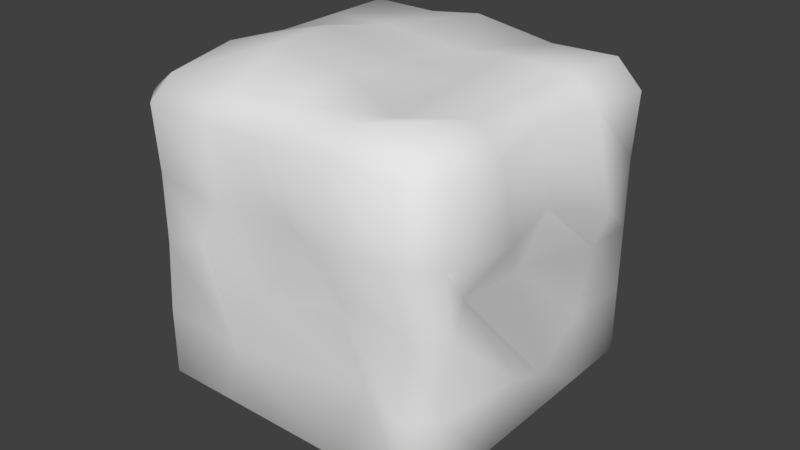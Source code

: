 # Source: Brick_1x1_Deformed.blend  (saved by Blender 2.79.0; exported with 4.5.12 LTS)
import bpy
from mathutils import Matrix  # noqa: F401  (used for matrix-valued properties, if any)

bpy.ops.wm.read_factory_settings(use_empty=True)
scene = bpy.context.scene
scene.name = 'Scene'

# ---- collections
col_collection_1 = bpy.data.collections.new('Collection 1'); scene.collection.children.link(col_collection_1)

# ---- world
world_world = bpy.data.worlds.new('World'); scene.world = world_world
world_world.color = (0.05088, 0.05088, 0.05088)
world_world.use_sun_shadow = False
world_world.sun_shadow_jitter_overblur = 0.0
world_world.cycles.sampling_method = 'MANUAL'

# ---- meshes
me_cube_001 = bpy.data.meshes.new('Cube.001')
me_cube_001.from_pydata([(-0.265, -0.265, -0.315), (-0.265, -0.315, -0.265), (-0.315, -0.265, -0.265), (-0.265, -0.315, 0.265), (-0.265, -0.265, 0.3049), (-0.315, -0.265, 0.265), (-0.265, 0.265, -0.315), (-0.315, 0.265, -0.265), (-0.265, 0.315, -0.265), (-0.265, 0.265, 0.315), (-0.265, 0.315, 0.265), (-0.315, 0.265, 0.265), (0.265, -0.265, -0.315), (0.315, -0.265, -0.265), (0.265, -0.315, -0.265), (0.2531, -0.2515, 0.315), (0.2531, -0.3015, 0.265), (0.3031, -0.2515, 0.265), (0.265, 0.265, -0.315), (0.265, 0.315, -0.265), (0.315, 0.265, -0.265), (0.2788, 0.2528, 0.3157), (0.3288, 0.2528, 0.2657), (0.2788, 0.3028, 0.2657), (-0.265, 0.1325, -0.315), (-0.265, 0.0, -0.315), (-0.265, -0.1325, -0.315), (-0.315, -0.1325, -0.265), (-0.315, 0.0, -0.265), (-0.315, 0.1325, -0.265), (-0.265, -0.315, -0.1325), (-0.2463, -0.3206, 0.0131), (-0.2463, -0.3206, 0.1456), (-0.2963, -0.2706, 0.1456), (-0.2963, -0.2706, 0.0131), (-0.315, -0.265, -0.1325), (-0.265, -0.1325, 0.327), (-0.265, 0.0, 0.315), (-0.265, 0.1325, 0.315), (-0.315, 0.1325, 0.265), (-0.315, 0.0, 0.265), (-0.315, -0.1325, 0.265), (-0.2658, 0.3061, 0.1561), (-0.265, 0.315, 0.0), (-0.265, 0.315, -0.1325), (-0.315, 0.265, -0.1325), (-0.315, 0.265, 0.0), (-0.3158, 0.2561, 0.1561), (0.1325, 0.265, -0.315), (0.0, 0.265, -0.315), (-0.1325, 0.265, -0.315), (-0.1325, 0.315, -0.265), (0.0, 0.315, -0.265), (0.1325, 0.315, -0.265), (-0.1325, 0.265, 0.315), (-0.02512, 0.2675, 0.3296), (0.1369, 0.2681, 0.3057), (0.1369, 0.3181, 0.2557), (-0.02512, 0.3175, 0.2796), (-0.1325, 0.315, 0.265), (0.315, 0.265, 0.1325), (0.315, 0.265, 0.0), (0.315, 0.265, -0.1325), (0.265, 0.315, -0.1325), (0.265, 0.315, 0.0), (0.265, 0.315, 0.1325), (0.265, -0.1325, -0.315), (0.265, 0.0, -0.315), (0.265, 0.1325, -0.315), (0.315, 0.1325, -0.265), (0.315, 0.0, -0.265), (0.315, -0.1325, -0.265), (0.265, 0.1325, 0.315), (0.2402, -0.00419, 0.305), (0.265, -0.1325, 0.315), (0.315, -0.1325, 0.265), (0.2902, -0.00419, 0.265), (0.315, 0.1325, 0.265), (0.265, -0.315, 0.1325), (0.2718, -0.3037, 0.0105), (0.265, -0.315, -0.1325), (0.315, -0.265, -0.1325), (0.3218, -0.2537, 0.0105), (0.315, -0.265, 0.1325), (-0.1325, -0.265, -0.315), (0.0, -0.265, -0.315), (0.1325, -0.265, -0.315), (0.1325, -0.315, -0.265), (0.0, -0.315, -0.265), (-0.1325, -0.315, -0.265), (0.1325, -0.265, 0.315), (0.0, -0.265, 0.3186), (-0.1081, -0.2695, 0.315), (-0.1325, -0.315, 0.265), (0.0, -0.315, 0.265), (0.1206, -0.3015, 0.265), (-0.1744, 0.1117, -0.3289), (-0.1213, 0.05464, -0.309), (-0.165, -0.1659, -0.3043), (0.0161, 0.07432, -0.3191), (-0.0252, -0.001175, -0.2876), (0.02171, -0.1596, -0.328), (0.1444, 0.08388, -0.353), (0.1333, -0.02177, -0.3164), (0.1485, -0.142, -0.3058), (-0.1342, 0.3146, -0.1325), (0.006205, 0.3221, -0.1637), (0.1529, 0.2766, -0.1777), (-0.1292, 0.3285, -0.004436), (-0.00531, 0.3598, -0.00342), (0.146, 0.3156, 0.003048), (-0.1053, 0.2802, 0.1274), (-0.0466, 0.2823, 0.1647), (0.09557, 0.3236, 0.08305), (-0.3325, -0.134, -0.1345), (-0.2697, -0.03968, -0.1585), (-0.2742, 0.1328, -0.1184), (-0.3154, -0.1361, -0.001943), (-0.3063, 0.01406, -0.001436), (-0.3031, 0.09246, -0.0511), (-0.3177, -0.1317, 0.1327), (-0.3645, -0.01114, 0.1306), (-0.3199, 0.1302, 0.1281), (0.1404, 0.1341, 0.3176), (0.1241, 0.02072, 0.2989), (0.1554, -0.1869, 0.3068), (0.02054, 0.1484, 0.2965), (0.003943, -0.000384, 0.3168), (0.004804, -0.1351, 0.3325), (-0.1323, 0.1325, 0.3202), (-0.1536, -0.01049, 0.3471), (-0.1281, -0.1453, 0.3545), (0.3049, 0.1336, -0.1331), (0.3286, -0.0113, -0.1712), (0.3604, -0.1353, -0.101), (0.3185, 0.1503, 0.001624), (0.2766, -0.01854, 0.01322), (0.2855, -0.1808, 0.03895), (0.3701, 0.1005, 0.1112), (0.3148, -0.002181, 0.137), (0.3353, -0.1255, 0.1248), (0.1897, -0.2975, -0.1151), (-0.06197, -0.3313, -0.1303), (-0.1172, -0.2952, -0.1618), (0.1237, -0.2761, -0.009025), (-0.005884, -0.3198, -0.00606), (-0.1631, -0.3168, 0.04648), (0.1494, -0.348, 0.1456), (0.04502, -0.3109, 0.1365), (-0.142, -0.2925, 0.1094)], [], [(149, 93, 3, 32), (140, 75, 17, 83), (131, 36, 4, 92), (122, 39, 11, 47), (113, 57, 23, 65), (0, 1, 2), (3, 4, 5), (6, 7, 8), (9, 10, 11), (12, 13, 14), (15, 16, 17), (18, 19, 20), (21, 22, 23), (26, 0, 2, 27), (32, 3, 5, 33), (38, 9, 11, 39), (44, 8, 7, 45), (50, 6, 8, 51), (56, 21, 23, 57), (62, 20, 19, 63), (68, 18, 20, 69), (74, 15, 17, 75), (80, 14, 13, 81), (86, 12, 14, 87), (92, 4, 3, 93), (104, 66, 12, 86), (26, 98, 84, 0), (98, 101, 85, 84), (101, 104, 86, 85), (6, 50, 96, 24), (24, 96, 97, 25), (25, 97, 98, 26), (50, 49, 99, 96), (96, 99, 100, 97), (97, 100, 101, 98), (49, 48, 102, 99), (99, 102, 103, 100), (100, 103, 104, 101), (48, 18, 68, 102), (102, 68, 67, 103), (103, 67, 66, 104), (15, 90, 95, 16), (90, 91, 94, 95), (91, 92, 93, 94), (0, 84, 89, 1), (84, 85, 88, 89), (85, 86, 87, 88), (16, 78, 83, 17), (78, 79, 82, 83), (79, 80, 81, 82), (21, 72, 77, 22), (72, 73, 76, 77), (73, 74, 75, 76), (12, 66, 71, 13), (66, 67, 70, 71), (67, 68, 69, 70), (22, 60, 65, 23), (60, 61, 64, 65), (61, 62, 63, 64), (9, 54, 59, 10), (54, 55, 58, 59), (55, 56, 57, 58), (18, 48, 53, 19), (48, 49, 52, 53), (49, 50, 51, 52), (10, 42, 47, 11), (42, 43, 46, 47), (43, 44, 45, 46), (4, 36, 41, 5), (36, 37, 40, 41), (37, 38, 39, 40), (1, 30, 35, 2), (30, 31, 34, 35), (31, 32, 33, 34), (6, 24, 29, 7), (24, 25, 28, 29), (25, 26, 27, 28), (53, 107, 63, 19), (107, 110, 64, 63), (110, 113, 65, 64), (8, 44, 105, 51), (51, 105, 106, 52), (52, 106, 107, 53), (44, 43, 108, 105), (105, 108, 109, 106), (106, 109, 110, 107), (43, 42, 111, 108), (108, 111, 112, 109), (109, 112, 113, 110), (42, 10, 59, 111), (111, 59, 58, 112), (112, 58, 57, 113), (29, 116, 45, 7), (116, 119, 46, 45), (119, 122, 47, 46), (2, 35, 114, 27), (27, 114, 115, 28), (28, 115, 116, 29), (35, 34, 117, 114), (114, 117, 118, 115), (115, 118, 119, 116), (34, 33, 120, 117), (117, 120, 121, 118), (118, 121, 122, 119), (33, 5, 41, 120), (120, 41, 40, 121), (121, 40, 39, 122), (74, 125, 90, 15), (125, 128, 91, 90), (128, 131, 92, 91), (21, 56, 123, 72), (72, 123, 124, 73), (73, 124, 125, 74), (56, 55, 126, 123), (123, 126, 127, 124), (124, 127, 128, 125), (55, 54, 129, 126), (126, 129, 130, 127), (127, 130, 131, 128), (54, 9, 38, 129), (129, 38, 37, 130), (130, 37, 36, 131), (71, 134, 81, 13), (134, 137, 82, 81), (137, 140, 83, 82), (20, 62, 132, 69), (69, 132, 133, 70), (70, 133, 134, 71), (62, 61, 135, 132), (132, 135, 136, 133), (133, 136, 137, 134), (61, 60, 138, 135), (135, 138, 139, 136), (136, 139, 140, 137), (60, 22, 77, 138), (138, 77, 76, 139), (139, 76, 75, 140), (89, 143, 30, 1), (143, 146, 31, 30), (146, 149, 32, 31), (14, 80, 141, 87), (87, 141, 142, 88), (88, 142, 143, 89), (80, 79, 144, 141), (141, 144, 145, 142), (142, 145, 146, 143), (79, 78, 147, 144), (144, 147, 148, 145), (145, 148, 149, 146), (78, 16, 95, 147), (147, 95, 94, 148), (148, 94, 93, 149)])
me_cube_001.polygons.foreach_set('use_smooth', [True] * 152)
_uv = me_cube_001.uv_layers.new(name='UVMap')
_uv.uv.foreach_set('vector', [0.2257, 0.4994, 0.308, 0.5079, 0.3084, 0.5632, 0.2451, 0.5585, 0.2328, 0.2079, 0.3071, 0.2202, 0.3069, 0.2911, 0.2367, 0.2936, 0.4237, 0.7621, 0.4303, 0.8569, 0.3601, 0.8569, 0.3578, 0.7481, 0.4308, 0.3074, 0.4296, 0.4023, 0.3595, 0.4023, 0.3642, 0.3268, 0.8557, 0.7191, 0.8369, 0.8394, 0.7738, 0.8486, 0.7836, 0.7563, 0.3062, 0.9653, 0.3333, 0.9653, 0.3068, 1.0, 0.3335, 0.8569, 0.3601, 0.8569, 0.3599, 0.8916, 0.3599, 0.0, 0.3595, 0.03483, 0.3335, 0.03467, 0.6406, 0.8569, 0.6669, 0.8569, 0.6404, 0.8916, 0.0, 0.3145, 0.02631, 0.2936, 0.02635, 0.3422, 0.3335, 0.312, 0.3069, 0.3397, 0.3069, 0.2911, 0.7667, 0.4452, 0.7836, 0.4809, 0.7463, 0.4807, 0.757, 0.8821, 0.7366, 0.8484, 0.7738, 0.8486, 0.5703, 1.885e-05, 0.6404, 2.511e-05, 0.64, 0.03485, 0.5699, 0.03484, 0.67, 0.3193, 0.6668, 0.4022, 0.64, 0.4023, 0.6431, 0.3195, 0.5705, 0.8569, 0.6406, 0.8569, 0.6404, 0.8916, 0.5703, 0.8916, 0.3335, 0.1265, 0.3335, 0.03467, 0.3595, 0.03483, 0.3595, 0.1267, 0.02576, 0.8734, 0.02576, 0.9653, 0.0, 0.9653, 0.0, 0.8735, 0.6422, 0.5782, 0.6342, 0.4799, 0.6604, 0.4798, 0.6684, 0.5782, 0.7463, 0.5725, 0.7463, 0.4807, 0.7836, 0.4809, 0.7836, 0.5727, 0.09586, 0.5978, 0.02576, 0.5978, 0.02645, 0.5632, 0.09655, 0.5632, 0.4303, 0.4894, 0.3673, 0.4977, 0.3671, 0.463, 0.43, 0.4547, 0.09647, 0.3422, 0.02635, 0.3422, 0.02631, 0.2936, 0.09643, 0.2936, 0.3062, 0.6897, 0.3062, 0.5978, 0.3333, 0.5978, 0.3333, 0.6897, 0.3578, 0.7481, 0.3601, 0.8569, 0.3335, 0.8569, 0.3335, 0.765, 0.2412, 0.6786, 0.2361, 0.5978, 0.3062, 0.5978, 0.3062, 0.6897, 0.2361, 0.9653, 0.2539, 0.896, 0.3062, 0.8734, 0.3062, 0.9653, 0.2539, 0.896, 0.2502, 0.7665, 0.3062, 0.7815, 0.3062, 0.8734, 0.2502, 0.7665, 0.2412, 0.6786, 0.3062, 0.6897, 0.3062, 0.7815, 0.02576, 0.9653, 0.02576, 0.8734, 0.1066, 0.9024, 0.09586, 0.9653, 0.09586, 0.9653, 0.1066, 0.9024, 0.1371, 0.8656, 0.166, 0.9653, 0.166, 0.9653, 0.1371, 0.8656, 0.2539, 0.896, 0.2361, 0.9653, 0.02576, 0.8734, 0.02576, 0.7815, 0.1266, 0.7704, 0.1066, 0.9024, 0.1066, 0.9024, 0.1266, 0.7704, 0.167, 0.799, 0.1371, 0.8656, 0.1371, 0.8656, 0.167, 0.799, 0.2502, 0.7665, 0.2539, 0.896, 0.02576, 0.7815, 0.02576, 0.6897, 0.1211, 0.6814, 0.1266, 0.7704, 0.1266, 0.7704, 0.1211, 0.6814, 0.1775, 0.6891, 0.167, 0.799, 0.167, 0.799, 0.1775, 0.6891, 0.2412, 0.6786, 0.2502, 0.7665, 0.02576, 0.6897, 0.02576, 0.5978, 0.09586, 0.5978, 0.1211, 0.6814, 0.1211, 0.6814, 0.09586, 0.5978, 0.166, 0.5978, 0.1775, 0.6891, 0.1775, 0.6891, 0.166, 0.5978, 0.2361, 0.5978, 0.2412, 0.6786, 0.3673, 0.4977, 0.3601, 0.5813, 0.3406, 0.5896, 0.3406, 0.4977, 0.3601, 0.5813, 0.3602, 0.6732, 0.3335, 0.6732, 0.3406, 0.5896, 0.3602, 0.6732, 0.3578, 0.7481, 0.3335, 0.765, 0.3335, 0.6732, 0.3062, 0.9653, 0.3062, 0.8734, 0.3333, 0.8735, 0.3333, 0.9653, 0.3062, 0.8734, 0.3062, 0.7815, 0.3333, 0.7816, 0.3333, 0.8735, 0.3062, 0.7815, 0.3062, 0.6897, 0.3333, 0.6897, 0.3333, 0.7816, 0.3069, 0.3397, 0.2367, 0.3422, 0.2367, 0.2936, 0.3069, 0.2911, 0.2367, 0.3422, 0.1722, 0.3331, 0.1721, 0.2846, 0.2367, 0.2936, 0.1722, 0.3331, 0.09647, 0.3422, 0.09643, 0.2936, 0.1721, 0.2846, 0.6342, 0.4799, 0.5705, 0.4894, 0.5703, 0.4547, 0.634, 0.4452, 0.5705, 0.4894, 0.4981, 0.5066, 0.4979, 0.4719, 0.5703, 0.4547, 0.4981, 0.5066, 0.4303, 0.4894, 0.43, 0.4547, 0.4979, 0.4719, 0.3062, 0.5978, 0.2361, 0.5978, 0.2367, 0.5632, 0.3068, 0.5632, 0.2361, 0.5978, 0.166, 0.5978, 0.1666, 0.5632, 0.2367, 0.5632, 0.166, 0.5978, 0.09586, 0.5978, 0.09655, 0.5632, 0.1666, 0.5632, 0.7366, 0.8484, 0.7463, 0.7561, 0.7836, 0.7563, 0.7738, 0.8486, 0.7463, 0.7561, 0.7463, 0.6643, 0.7836, 0.6645, 0.7836, 0.7563, 0.7463, 0.6643, 0.7463, 0.5725, 0.7836, 0.5727, 0.7836, 0.6645, 0.6406, 0.8569, 0.6406, 0.7651, 0.6669, 0.765, 0.6669, 0.8569, 0.6406, 0.7651, 0.642, 0.6906, 0.6682, 0.6906, 0.6669, 0.765, 0.642, 0.6906, 0.6422, 0.5782, 0.6684, 0.5782, 0.6682, 0.6906, 0.02576, 0.5978, 0.02576, 0.6897, 1.577e-08, 0.6897, 1.577e-08, 0.5978, 0.02576, 0.6897, 0.02576, 0.7815, 1.577e-08, 0.7816, 1.577e-08, 0.6897, 0.02576, 0.7815, 0.02576, 0.8734, 0.0, 0.8735, 1.577e-08, 0.7816, 0.3335, 0.4022, 0.3382, 0.3267, 0.3642, 0.3268, 0.3595, 0.4023, 0.3382, 0.3267, 0.3335, 0.2184, 0.3595, 0.2186, 0.3642, 0.3268, 0.3335, 0.2184, 0.3335, 0.1265, 0.3595, 0.1267, 0.3595, 0.2186, 0.6404, 0.4299, 0.5703, 0.4452, 0.5699, 0.4023, 0.64, 0.4023, 0.5703, 0.4452, 0.5001, 0.4368, 0.4997, 0.4023, 0.5699, 0.4023, 0.5004, 0.8569, 0.5705, 0.8569, 0.5703, 0.8916, 0.5002, 0.8916, 0.6668, 0.0347, 0.6668, 0.1266, 0.64, 0.1267, 0.64, 0.03485, 0.6668, 0.1266, 0.67, 0.2275, 0.6431, 0.2276, 0.64, 0.1267, 0.67, 0.2275, 0.67, 0.3193, 0.6431, 0.3195, 0.6431, 0.2276, 0.3599, 0.0, 0.43, 6.282e-06, 0.4296, 0.03483, 0.3595, 0.03483, 0.43, 6.282e-06, 0.5001, 1.256e-05, 0.4997, 0.03484, 0.4296, 0.03483, 0.5001, 1.256e-05, 0.5703, 1.885e-05, 0.5699, 0.03484, 0.4997, 0.03484, 0.8377, 0.4785, 0.8164, 0.5385, 0.7836, 0.5727, 0.7836, 0.4809, 0.8164, 0.5385, 0.8323, 0.6644, 0.7836, 0.6645, 0.7836, 0.5727, 0.8323, 0.6644, 0.8557, 0.7191, 0.7836, 0.7563, 0.7836, 0.6645, 1.0, 0.4711, 1.0, 0.5629, 0.9464, 0.5653, 0.9459, 0.4736, 0.9459, 0.4736, 0.9464, 0.5653, 0.8916, 0.5465, 0.8918, 0.476, 0.8918, 0.476, 0.8916, 0.5465, 0.8164, 0.5385, 0.8377, 0.4785, 1.0, 0.5629, 1.0, 0.6547, 0.9491, 0.6544, 0.9464, 0.5653, 0.9464, 0.5653, 0.9491, 0.6544, 0.909, 0.6581, 0.8916, 0.5465, 0.8916, 0.5465, 0.909, 0.6581, 0.8323, 0.6644, 0.8164, 0.5385, 1.0, 0.6547, 0.9973, 0.7626, 0.9231, 0.7451, 0.9491, 0.6544, 0.9491, 0.6544, 0.9231, 0.7451, 0.8998, 0.7721, 0.909, 0.6581, 0.909, 0.6581, 0.8998, 0.7721, 0.8557, 0.7191, 0.8323, 0.6644, 0.9973, 0.7626, 1.0, 0.8383, 0.9459, 0.8407, 0.9231, 0.7451, 0.9231, 0.7451, 0.9459, 0.8407, 0.9029, 0.8529, 0.8998, 0.7721, 0.8998, 0.7721, 0.9029, 0.8529, 0.8369, 0.8394, 0.8557, 0.7191, 0.4296, 0.03483, 0.4298, 0.1364, 0.3595, 0.1267, 0.3595, 0.03483, 0.4298, 0.1364, 0.4509, 0.1831, 0.3595, 0.2186, 0.3595, 0.1267, 0.4509, 0.1831, 0.4308, 0.3074, 0.3642, 0.3268, 0.3595, 0.2186, 0.64, 0.03485, 0.64, 0.1267, 0.5705, 0.1254, 0.5699, 0.03484, 0.5699, 0.03484, 0.5705, 0.1254, 0.5211, 0.1086, 0.4997, 0.03484, 0.4997, 0.03484, 0.5211, 0.1086, 0.4298, 0.1364, 0.4296, 0.03483, 0.64, 0.1267, 0.6431, 0.2276, 0.5717, 0.2172, 0.5705, 0.1254, 0.5705, 0.1254, 0.5717, 0.2172, 0.4924, 0.2176, 0.5211, 0.1086, 0.5211, 0.1086, 0.4924, 0.2176, 0.4509, 0.1831, 0.4298, 0.1364, 0.6431, 0.2276, 0.6431, 0.3195, 0.5694, 0.3106, 0.5717, 0.2172, 0.5717, 0.2172, 0.5694, 0.3106, 0.5052, 0.3093, 0.4924, 0.2176, 0.4924, 0.2176, 0.5052, 0.3093, 0.4308, 0.3074, 0.4509, 0.1831, 0.6431, 0.3195, 0.64, 0.4023, 0.5699, 0.4023, 0.5694, 0.3106, 0.5694, 0.3106, 0.5699, 0.4023, 0.4997, 0.4023, 0.5052, 0.3093, 0.5052, 0.3093, 0.4997, 0.4023, 0.4296, 0.4023, 0.4308, 0.3074, 0.4303, 0.4894, 0.4015, 0.5654, 0.3601, 0.5813, 0.3673, 0.4977, 0.4015, 0.5654, 0.429, 0.6699, 0.3602, 0.6732, 0.3601, 0.5813, 0.429, 0.6699, 0.4237, 0.7621, 0.3578, 0.7481, 0.3602, 0.6732, 0.6342, 0.4799, 0.6422, 0.5782, 0.5714, 0.5759, 0.5705, 0.4894, 0.5705, 0.4894, 0.5714, 0.5759, 0.5113, 0.5871, 0.4981, 0.5066, 0.4981, 0.5066, 0.5113, 0.5871, 0.4015, 0.5654, 0.4303, 0.4894, 0.6422, 0.5782, 0.642, 0.6906, 0.5788, 0.6589, 0.5714, 0.5759, 0.5714, 0.5759, 0.5788, 0.6589, 0.5002, 0.6704, 0.5113, 0.5871, 0.5113, 0.5871, 0.5002, 0.6704, 0.429, 0.6699, 0.4015, 0.5654, 0.642, 0.6906, 0.6406, 0.7651, 0.5705, 0.7649, 0.5788, 0.6589, 0.5788, 0.6589, 0.5705, 0.7649, 0.495, 0.7797, 0.5002, 0.6704, 0.5002, 0.6704, 0.495, 0.7797, 0.4237, 0.7621, 0.429, 0.6699, 0.6406, 0.7651, 0.6406, 0.8569, 0.5705, 0.8569, 0.5705, 0.7649, 0.5705, 0.7649, 0.5705, 0.8569, 0.5004, 0.8569, 0.495, 0.7797, 0.495, 0.7797, 0.5004, 0.8569, 0.4303, 0.8569, 0.4237, 0.7621, 0.02661, 0.2202, 0.1133, 0.2028, 0.09643, 0.2936, 0.02631, 0.2936, 0.1133, 0.2028, 0.1874, 0.2593, 0.1721, 0.2846, 0.09643, 0.2936, 0.1874, 0.2593, 0.2328, 0.2079, 0.2367, 0.2936, 0.1721, 0.2846, 0.02748, 2.066e-08, 0.0976, 0.0, 0.097, 0.07702, 0.02719, 0.07341, 0.02719, 0.07341, 0.097, 0.07702, 0.07648, 0.1474, 0.0269, 0.1468, 0.0269, 0.1468, 0.07648, 0.1474, 0.1133, 0.2028, 0.02661, 0.2202, 0.0976, 0.0, 0.1677, 2.066e-08, 0.1683, 0.06211, 0.097, 0.07702, 0.097, 0.07702, 0.1683, 0.06211, 0.1742, 0.1731, 0.07648, 0.1474, 0.7304, 0.0, 0.7304, 0.129, 0.6711, 0.1285, 0.67, 0.0319, 0.7463, 0.6643, 0.7463, 0.7561, 0.6684, 0.7387, 0.7063, 0.6629, 0.1683, 0.06211, 0.226, 0.06818, 0.2397, 0.1481, 0.1742, 0.1731, 0.1742, 0.1731, 0.2397, 0.1481, 0.2328, 0.2079, 0.1874, 0.2593, 0.7463, 0.7561, 0.7366, 0.8484, 0.7017, 0.8449, 0.6684, 0.7387, 0.226, 0.06818, 0.3077, 0.07341, 0.3074, 0.1595, 0.2397, 0.1481, 0.6739, 0.2178, 0.67, 0.129, 0.723, 0.137, 0.723, 0.2339, 0.02752, 0.5079, 0.08215, 0.4906, 0.09802, 0.5632, 0.0279, 0.5632, 0.08215, 0.4906, 0.1924, 0.5217, 0.175, 0.5585, 0.09802, 0.5632, 0.1924, 0.5217, 0.2257, 0.4994, 0.2451, 0.5585, 0.175, 0.5585, 0.02635, 0.3422, 0.09647, 0.3422, 0.1059, 0.3639, 0.02674, 0.3974, 0.02674, 0.3974, 0.1059, 0.3639, 0.09853, 0.4875, 0.02713, 0.4527, 0.02713, 0.4527, 0.09853, 0.4875, 0.08215, 0.4906, 0.02752, 0.5079, 0.09647, 0.3422, 0.1722, 0.3331, 0.1623, 0.3795, 0.1059, 0.3639, 0.1059, 0.3639, 0.1623, 0.3795, 0.1642, 0.4578, 0.09853, 0.4875, 0.09853, 0.4875, 0.1642, 0.4578, 0.1924, 0.5217, 0.08215, 0.4906, 0.1722, 0.3331, 0.2367, 0.3422, 0.2439, 0.4086, 0.1623, 0.3795, 0.1623, 0.3795, 0.2439, 0.4086, 0.2395, 0.4316, 0.1642, 0.4578, 0.1642, 0.4578, 0.2395, 0.4316, 0.2257, 0.4994, 0.1924, 0.5217, 0.2367, 0.3422, 0.3069, 0.3397, 0.3073, 0.3949, 0.2439, 0.4086, 0.2439, 0.4086, 0.3073, 0.3949, 0.3076, 0.4527, 0.2395, 0.4316, 0.2395, 0.4316, 0.3076, 0.4527, 0.308, 0.5079, 0.2257, 0.4994])
me_cube_001.use_remesh_preserve_volume = False
me_cube_001.use_remesh_preserve_attributes = False
me_cube_001.use_mirror_vertex_groups = False
me_cube_001.update()

# ---- objects
ob_cube = bpy.data.objects.new('Cube', me_cube_001)

# ---- transforms, parenting, visibility, modifiers, constraints
ob_cube.location = (0.0, 0.0, 0.0)
ob_cube.lineart.crease_threshold = 0.0

# ---- collection membership
col_collection_1.objects.link(ob_cube)

# ---- scene / render settings (as saved in the file)
scene.frame_start = 1; scene.frame_end = 250; scene.frame_set(1)
scene.render.engine = 'BLENDER_EEVEE_NEXT'
scene.render.resolution_percentage = 50
scene.render.dither_intensity = 0.0
scene.cycles.use_denoising = False
scene.cycles.samples = 128
scene.cycles.sampling_pattern = 'TABULATED_SOBOL'
scene.cycles.use_adaptive_sampling = False
scene.cycles.use_light_tree = False
scene.cycles.blur_glossy = 0.0
scene.cycles.sample_clamp_indirect = 0.0
scene.view_settings.view_transform = 'Standard'
bpy.context.view_layer.update()

# ---- added for rendering (the .blend has no active camera and no usable light): camera, sun
cam_auto = bpy.data.cameras.new('AutoCamera')
cam_auto.lens = 50.0
cam_auto.sensor_width = 36.0
cam_auto.clip_end = 1000.0
ob_auto_camera = bpy.data.objects.new('AutoCamera', cam_auto)
scene.collection.objects.link(ob_auto_camera)
ob_auto_camera.location = (1.15138, -1.37238, 0.919638)
ob_auto_camera.rotation_euler = (1.09748, -7.21219e-08, 0.694738)
scene.camera = ob_auto_camera
light_auto_sun = bpy.data.lights.new('AutoSun', 'SUN')
light_auto_sun.energy = 3.0
light_auto_sun.angle = 0.0523599
ob_auto_sun = bpy.data.objects.new('AutoSun', light_auto_sun)
scene.collection.objects.link(ob_auto_sun)
ob_auto_sun.rotation_euler = (0.872665, 0.174533, 0.523599)
bpy.context.view_layer.update()
